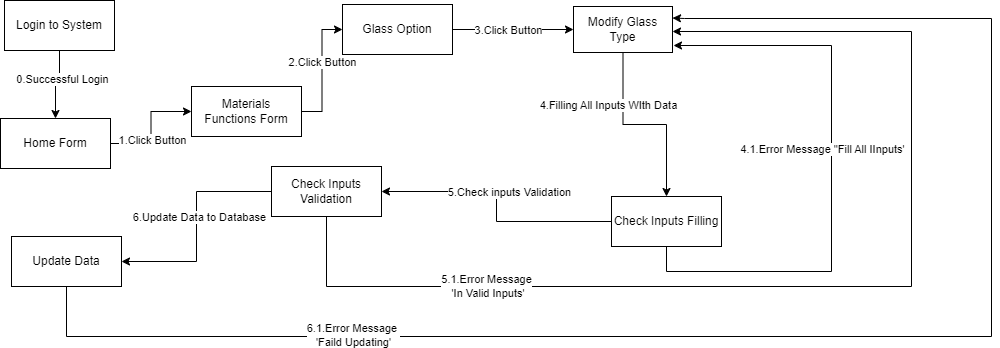

The diagram above was exported from draw.io. Its source (the exported page's mxGraphModel, read from the mxfile embedded in the PNG):
<mxGraphModel dx="1106" dy="458" grid="0" gridSize="10" guides="1" tooltips="1" connect="1" arrows="1" fold="1" page="1" pageScale="1" pageWidth="850" pageHeight="1100" math="0" shadow="0">
  <root>
    <mxCell id="f8kCc9zOvhoxxSyetJRS-0" />
    <mxCell id="f8kCc9zOvhoxxSyetJRS-1" parent="f8kCc9zOvhoxxSyetJRS-0" />
    <mxCell id="f8kCc9zOvhoxxSyetJRS-2" style="edgeStyle=orthogonalEdgeStyle;rounded=0;orthogonalLoop=1;jettySize=auto;html=1;entryX=0;entryY=0.5;entryDx=0;entryDy=0;" parent="f8kCc9zOvhoxxSyetJRS-1" source="f8kCc9zOvhoxxSyetJRS-4" target="f8kCc9zOvhoxxSyetJRS-7" edge="1">
      <mxGeometry relative="1" as="geometry" />
    </mxCell>
    <mxCell id="f8kCc9zOvhoxxSyetJRS-3" value="1.Click Button" style="edgeLabel;html=1;align=center;verticalAlign=middle;resizable=0;points=[];" parent="f8kCc9zOvhoxxSyetJRS-2" vertex="1" connectable="0">
      <mxGeometry x="-0.2235" y="-1" relative="1" as="geometry">
        <mxPoint as="offset" />
      </mxGeometry>
    </mxCell>
    <mxCell id="f8kCc9zOvhoxxSyetJRS-4" value="Home Form" style="html=1;whiteSpace=wrap;" parent="f8kCc9zOvhoxxSyetJRS-1" vertex="1">
      <mxGeometry x="9" y="142" width="110" height="50" as="geometry" />
    </mxCell>
    <mxCell id="f8kCc9zOvhoxxSyetJRS-5" style="edgeStyle=orthogonalEdgeStyle;rounded=0;orthogonalLoop=1;jettySize=auto;html=1;entryX=0;entryY=0.5;entryDx=0;entryDy=0;" parent="f8kCc9zOvhoxxSyetJRS-1" source="f8kCc9zOvhoxxSyetJRS-7" target="f8kCc9zOvhoxxSyetJRS-26" edge="1">
      <mxGeometry relative="1" as="geometry" />
    </mxCell>
    <mxCell id="f8kCc9zOvhoxxSyetJRS-6" value="2.Click Button" style="edgeLabel;html=1;align=center;verticalAlign=middle;resizable=0;points=[];" parent="f8kCc9zOvhoxxSyetJRS-5" vertex="1" connectable="0">
      <mxGeometry x="0.1429" relative="1" as="geometry">
        <mxPoint as="offset" />
      </mxGeometry>
    </mxCell>
    <mxCell id="f8kCc9zOvhoxxSyetJRS-7" value="Materials&lt;br&gt;Functions Form" style="html=1;whiteSpace=wrap;" parent="f8kCc9zOvhoxxSyetJRS-1" vertex="1">
      <mxGeometry x="200" y="110" width="110" height="50" as="geometry" />
    </mxCell>
    <mxCell id="f8kCc9zOvhoxxSyetJRS-8" style="edgeStyle=orthogonalEdgeStyle;rounded=0;orthogonalLoop=1;jettySize=auto;html=1;exitX=0.5;exitY=1;exitDx=0;exitDy=0;" parent="f8kCc9zOvhoxxSyetJRS-1" source="f8kCc9zOvhoxxSyetJRS-10" target="f8kCc9zOvhoxxSyetJRS-15" edge="1">
      <mxGeometry relative="1" as="geometry" />
    </mxCell>
    <mxCell id="f8kCc9zOvhoxxSyetJRS-9" value="4.Filling All Inputs WIth Data" style="edgeLabel;html=1;align=center;verticalAlign=middle;resizable=0;points=[];" parent="f8kCc9zOvhoxxSyetJRS-8" vertex="1" connectable="0">
      <mxGeometry x="-0.0857" y="6" relative="1" as="geometry">
        <mxPoint x="-29" y="-14" as="offset" />
      </mxGeometry>
    </mxCell>
    <mxCell id="f8kCc9zOvhoxxSyetJRS-10" value="Modify Glass Type" style="html=1;whiteSpace=wrap;" parent="f8kCc9zOvhoxxSyetJRS-1" vertex="1">
      <mxGeometry x="582" y="30" width="99" height="46" as="geometry" />
    </mxCell>
    <mxCell id="f8kCc9zOvhoxxSyetJRS-11" style="edgeStyle=orthogonalEdgeStyle;rounded=0;orthogonalLoop=1;jettySize=auto;html=1;exitX=1;exitY=0.5;exitDx=0;exitDy=0;" parent="f8kCc9zOvhoxxSyetJRS-1" source="f8kCc9zOvhoxxSyetJRS-15" edge="1">
      <mxGeometry relative="1" as="geometry">
        <Array as="points">
          <mxPoint x="675" y="245" />
          <mxPoint x="675" y="295" />
          <mxPoint x="840" y="295" />
          <mxPoint x="840" y="69" />
        </Array>
        <mxPoint x="682" y="69" as="targetPoint" />
      </mxGeometry>
    </mxCell>
    <mxCell id="f8kCc9zOvhoxxSyetJRS-12" value="4.1.Error Message &quot;Fill All IInputs'" style="edgeLabel;html=1;align=center;verticalAlign=middle;resizable=0;points=[];" parent="f8kCc9zOvhoxxSyetJRS-11" vertex="1" connectable="0">
      <mxGeometry x="0.1216" y="1" relative="1" as="geometry">
        <mxPoint x="-9" y="-26" as="offset" />
      </mxGeometry>
    </mxCell>
    <mxCell id="f8kCc9zOvhoxxSyetJRS-13" style="edgeStyle=orthogonalEdgeStyle;rounded=0;orthogonalLoop=1;jettySize=auto;html=1;entryX=1;entryY=0.5;entryDx=0;entryDy=0;" parent="f8kCc9zOvhoxxSyetJRS-1" source="f8kCc9zOvhoxxSyetJRS-15" target="f8kCc9zOvhoxxSyetJRS-20" edge="1">
      <mxGeometry relative="1" as="geometry">
        <mxPoint x="570" y="265" as="targetPoint" />
      </mxGeometry>
    </mxCell>
    <mxCell id="f8kCc9zOvhoxxSyetJRS-14" value="5.Check inputs Validation" style="edgeLabel;html=1;align=center;verticalAlign=middle;resizable=0;points=[];" parent="f8kCc9zOvhoxxSyetJRS-13" vertex="1" connectable="0">
      <mxGeometry x="0.1769" y="-2" relative="1" as="geometry">
        <mxPoint x="20" y="2" as="offset" />
      </mxGeometry>
    </mxCell>
    <mxCell id="f8kCc9zOvhoxxSyetJRS-15" value="Check Inputs Filling" style="html=1;whiteSpace=wrap;" parent="f8kCc9zOvhoxxSyetJRS-1" vertex="1">
      <mxGeometry x="620" y="220" width="110" height="50" as="geometry" />
    </mxCell>
    <mxCell id="f8kCc9zOvhoxxSyetJRS-16" style="edgeStyle=orthogonalEdgeStyle;rounded=0;orthogonalLoop=1;jettySize=auto;html=1;entryX=1;entryY=0.5;entryDx=0;entryDy=0;" parent="f8kCc9zOvhoxxSyetJRS-1" source="f8kCc9zOvhoxxSyetJRS-20" target="f8kCc9zOvhoxxSyetJRS-23" edge="1">
      <mxGeometry relative="1" as="geometry" />
    </mxCell>
    <mxCell id="f8kCc9zOvhoxxSyetJRS-17" value="6.Update Data to Database" style="edgeLabel;html=1;align=center;verticalAlign=middle;resizable=0;points=[];" parent="f8kCc9zOvhoxxSyetJRS-16" vertex="1" connectable="0">
      <mxGeometry x="-0.0933" y="2" relative="1" as="geometry">
        <mxPoint as="offset" />
      </mxGeometry>
    </mxCell>
    <mxCell id="f8kCc9zOvhoxxSyetJRS-18" style="edgeStyle=orthogonalEdgeStyle;rounded=0;orthogonalLoop=1;jettySize=auto;html=1;" parent="f8kCc9zOvhoxxSyetJRS-1" source="f8kCc9zOvhoxxSyetJRS-20" target="f8kCc9zOvhoxxSyetJRS-10" edge="1">
      <mxGeometry relative="1" as="geometry">
        <Array as="points">
          <mxPoint x="335" y="310" />
          <mxPoint x="920" y="310" />
          <mxPoint x="920" y="55" />
        </Array>
      </mxGeometry>
    </mxCell>
    <mxCell id="f8kCc9zOvhoxxSyetJRS-19" value="5.1.Error Message&lt;br style=&quot;border-color: var(--border-color);&quot;&gt;&amp;nbsp;'In Valid Inputs'" style="edgeLabel;html=1;align=center;verticalAlign=middle;resizable=0;points=[];" parent="f8kCc9zOvhoxxSyetJRS-18" vertex="1" connectable="0">
      <mxGeometry x="-0.6022" y="1" relative="1" as="geometry">
        <mxPoint as="offset" />
      </mxGeometry>
    </mxCell>
    <mxCell id="f8kCc9zOvhoxxSyetJRS-20" value="Check Inputs Validation" style="html=1;whiteSpace=wrap;" parent="f8kCc9zOvhoxxSyetJRS-1" vertex="1">
      <mxGeometry x="280" y="190" width="110" height="50" as="geometry" />
    </mxCell>
    <mxCell id="f8kCc9zOvhoxxSyetJRS-21" style="edgeStyle=orthogonalEdgeStyle;rounded=0;orthogonalLoop=1;jettySize=auto;html=1;entryX=1;entryY=0.25;entryDx=0;entryDy=0;" parent="f8kCc9zOvhoxxSyetJRS-1" source="f8kCc9zOvhoxxSyetJRS-23" target="f8kCc9zOvhoxxSyetJRS-10" edge="1">
      <mxGeometry relative="1" as="geometry">
        <Array as="points">
          <mxPoint x="75" y="360" />
          <mxPoint x="1000" y="360" />
          <mxPoint x="1000" y="42" />
          <mxPoint x="693" y="42" />
        </Array>
        <mxPoint x="693" y="28" as="targetPoint" />
      </mxGeometry>
    </mxCell>
    <mxCell id="f8kCc9zOvhoxxSyetJRS-22" value="6.1.Error Message&amp;nbsp;&lt;br style=&quot;border-color: var(--border-color);&quot;&gt;'Faild Updating'" style="edgeLabel;html=1;align=center;verticalAlign=middle;resizable=0;points=[];" parent="f8kCc9zOvhoxxSyetJRS-21" vertex="1" connectable="0">
      <mxGeometry x="-0.5849" y="2" relative="1" as="geometry">
        <mxPoint x="1" as="offset" />
      </mxGeometry>
    </mxCell>
    <mxCell id="f8kCc9zOvhoxxSyetJRS-23" value="Update Data" style="html=1;whiteSpace=wrap;" parent="f8kCc9zOvhoxxSyetJRS-1" vertex="1">
      <mxGeometry x="20" y="260" width="110" height="50" as="geometry" />
    </mxCell>
    <mxCell id="f8kCc9zOvhoxxSyetJRS-24" style="edgeStyle=orthogonalEdgeStyle;rounded=0;orthogonalLoop=1;jettySize=auto;html=1;entryX=0;entryY=0.5;entryDx=0;entryDy=0;" parent="f8kCc9zOvhoxxSyetJRS-1" source="f8kCc9zOvhoxxSyetJRS-26" target="f8kCc9zOvhoxxSyetJRS-10" edge="1">
      <mxGeometry relative="1" as="geometry" />
    </mxCell>
    <mxCell id="f8kCc9zOvhoxxSyetJRS-25" value="3.Click Button" style="edgeLabel;html=1;align=center;verticalAlign=middle;resizable=0;points=[];" parent="f8kCc9zOvhoxxSyetJRS-24" vertex="1" connectable="0">
      <mxGeometry x="0.1" y="-1" relative="1" as="geometry">
        <mxPoint x="-12" y="-1" as="offset" />
      </mxGeometry>
    </mxCell>
    <mxCell id="f8kCc9zOvhoxxSyetJRS-26" value="Glass Option" style="html=1;whiteSpace=wrap;" parent="f8kCc9zOvhoxxSyetJRS-1" vertex="1">
      <mxGeometry x="351" y="28" width="110" height="50" as="geometry" />
    </mxCell>
    <mxCell id="f8kCc9zOvhoxxSyetJRS-27" style="edgeStyle=orthogonalEdgeStyle;rounded=0;orthogonalLoop=1;jettySize=auto;html=1;entryX=0.5;entryY=0;entryDx=0;entryDy=0;" parent="f8kCc9zOvhoxxSyetJRS-1" source="f8kCc9zOvhoxxSyetJRS-29" target="f8kCc9zOvhoxxSyetJRS-4" edge="1">
      <mxGeometry relative="1" as="geometry" />
    </mxCell>
    <mxCell id="f8kCc9zOvhoxxSyetJRS-28" value="0.Successful Login" style="edgeLabel;html=1;align=center;verticalAlign=middle;resizable=0;points=[];" parent="f8kCc9zOvhoxxSyetJRS-27" vertex="1" connectable="0">
      <mxGeometry x="-0.2222" y="2" relative="1" as="geometry">
        <mxPoint as="offset" />
      </mxGeometry>
    </mxCell>
    <mxCell id="f8kCc9zOvhoxxSyetJRS-29" value="Login to System" style="html=1;whiteSpace=wrap;" parent="f8kCc9zOvhoxxSyetJRS-1" vertex="1">
      <mxGeometry x="13" y="24" width="110" height="50" as="geometry" />
    </mxCell>
  </root>
</mxGraphModel>